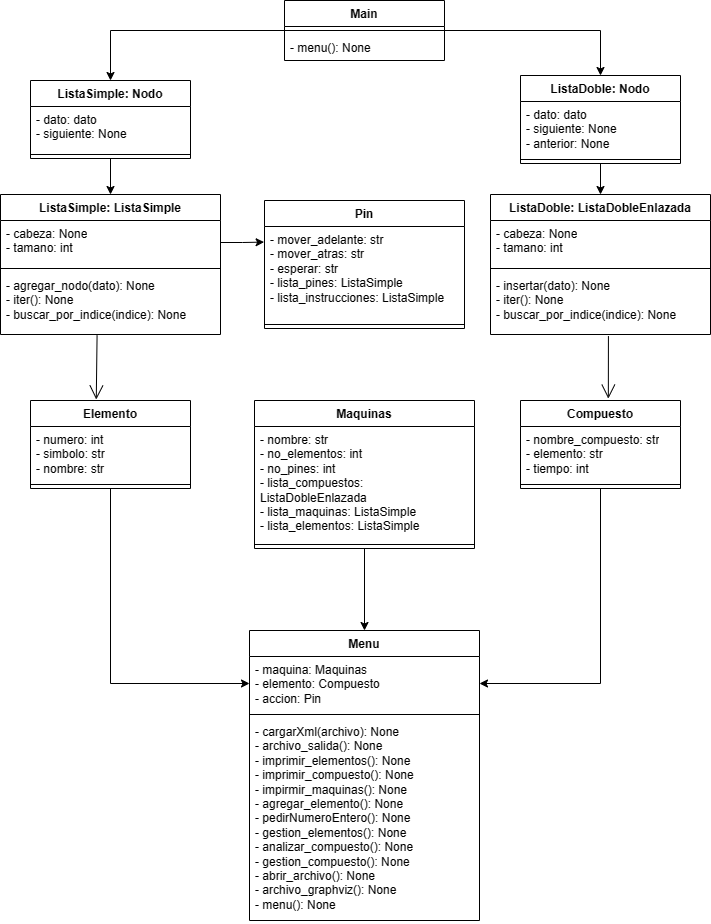

The diagram above was exported from draw.io. Its source (the exported page's mxGraphModel, read from the mxfile embedded in the PNG):
<mxGraphModel dx="716" dy="421" grid="1" gridSize="10" guides="1" tooltips="1" connect="1" arrows="1" fold="1" page="1" pageScale="1" pageWidth="827" pageHeight="1169" math="0" shadow="0">
  <root>
    <mxCell id="0" />
    <mxCell id="1" parent="0" />
    <mxCell id="OkYDphb8ue2rFX8O8Gtz-51" style="edgeStyle=orthogonalEdgeStyle;rounded=0;orthogonalLoop=1;jettySize=auto;html=1;exitX=0.5;exitY=1;exitDx=0;exitDy=0;entryX=1;entryY=0.5;entryDx=0;entryDy=0;" edge="1" parent="1" source="OkYDphb8ue2rFX8O8Gtz-1" target="OkYDphb8ue2rFX8O8Gtz-29">
      <mxGeometry relative="1" as="geometry" />
    </mxCell>
    <mxCell id="OkYDphb8ue2rFX8O8Gtz-1" value="Compuesto" style="swimlane;fontStyle=1;align=center;verticalAlign=top;childLayout=stackLayout;horizontal=1;startSize=26;horizontalStack=0;resizeParent=1;resizeParentMax=0;resizeLast=0;collapsible=1;marginBottom=0;whiteSpace=wrap;html=1;" vertex="1" parent="1">
      <mxGeometry x="570" y="440" width="160" height="88" as="geometry" />
    </mxCell>
    <mxCell id="OkYDphb8ue2rFX8O8Gtz-2" value="- nombre_compuesto: str&lt;br&gt;- elemento: str&lt;br&gt;- tiempo: int" style="text;strokeColor=none;fillColor=none;align=left;verticalAlign=top;spacingLeft=4;spacingRight=4;overflow=hidden;rotatable=0;points=[[0,0.5],[1,0.5]];portConstraint=eastwest;whiteSpace=wrap;html=1;" vertex="1" parent="OkYDphb8ue2rFX8O8Gtz-1">
      <mxGeometry y="26" width="160" height="54" as="geometry" />
    </mxCell>
    <mxCell id="OkYDphb8ue2rFX8O8Gtz-3" value="" style="line;strokeWidth=1;fillColor=none;align=left;verticalAlign=middle;spacingTop=-1;spacingLeft=3;spacingRight=3;rotatable=0;labelPosition=right;points=[];portConstraint=eastwest;strokeColor=inherit;" vertex="1" parent="OkYDphb8ue2rFX8O8Gtz-1">
      <mxGeometry y="80" width="160" height="8" as="geometry" />
    </mxCell>
    <mxCell id="OkYDphb8ue2rFX8O8Gtz-49" style="edgeStyle=orthogonalEdgeStyle;rounded=0;orthogonalLoop=1;jettySize=auto;html=1;exitX=0.5;exitY=1;exitDx=0;exitDy=0;entryX=0;entryY=0.5;entryDx=0;entryDy=0;" edge="1" parent="1" source="OkYDphb8ue2rFX8O8Gtz-5" target="OkYDphb8ue2rFX8O8Gtz-29">
      <mxGeometry relative="1" as="geometry" />
    </mxCell>
    <mxCell id="OkYDphb8ue2rFX8O8Gtz-5" value="Elemento" style="swimlane;fontStyle=1;align=center;verticalAlign=top;childLayout=stackLayout;horizontal=1;startSize=26;horizontalStack=0;resizeParent=1;resizeParentMax=0;resizeLast=0;collapsible=1;marginBottom=0;whiteSpace=wrap;html=1;" vertex="1" parent="1">
      <mxGeometry x="80" y="440" width="160" height="88" as="geometry" />
    </mxCell>
    <mxCell id="OkYDphb8ue2rFX8O8Gtz-6" value="- numero: int&lt;br&gt;- simbolo: str&lt;br&gt;- nombre: str" style="text;strokeColor=none;fillColor=none;align=left;verticalAlign=top;spacingLeft=4;spacingRight=4;overflow=hidden;rotatable=0;points=[[0,0.5],[1,0.5]];portConstraint=eastwest;whiteSpace=wrap;html=1;" vertex="1" parent="OkYDphb8ue2rFX8O8Gtz-5">
      <mxGeometry y="26" width="160" height="54" as="geometry" />
    </mxCell>
    <mxCell id="OkYDphb8ue2rFX8O8Gtz-7" value="" style="line;strokeWidth=1;fillColor=none;align=left;verticalAlign=middle;spacingTop=-1;spacingLeft=3;spacingRight=3;rotatable=0;labelPosition=right;points=[];portConstraint=eastwest;strokeColor=inherit;" vertex="1" parent="OkYDphb8ue2rFX8O8Gtz-5">
      <mxGeometry y="80" width="160" height="8" as="geometry" />
    </mxCell>
    <mxCell id="OkYDphb8ue2rFX8O8Gtz-45" style="edgeStyle=orthogonalEdgeStyle;rounded=0;orthogonalLoop=1;jettySize=auto;html=1;exitX=0.5;exitY=1;exitDx=0;exitDy=0;entryX=0.5;entryY=0;entryDx=0;entryDy=0;" edge="1" parent="1" source="OkYDphb8ue2rFX8O8Gtz-9" target="OkYDphb8ue2rFX8O8Gtz-13">
      <mxGeometry relative="1" as="geometry" />
    </mxCell>
    <mxCell id="OkYDphb8ue2rFX8O8Gtz-9" value="ListaDoble: Nodo" style="swimlane;fontStyle=1;align=center;verticalAlign=top;childLayout=stackLayout;horizontal=1;startSize=26;horizontalStack=0;resizeParent=1;resizeParentMax=0;resizeLast=0;collapsible=1;marginBottom=0;whiteSpace=wrap;html=1;" vertex="1" parent="1">
      <mxGeometry x="570" y="115" width="160" height="88" as="geometry" />
    </mxCell>
    <mxCell id="OkYDphb8ue2rFX8O8Gtz-10" value="- dato: dato&lt;br&gt;- siguiente: None&lt;br&gt;- anterior: None" style="text;strokeColor=none;fillColor=none;align=left;verticalAlign=top;spacingLeft=4;spacingRight=4;overflow=hidden;rotatable=0;points=[[0,0.5],[1,0.5]];portConstraint=eastwest;whiteSpace=wrap;html=1;" vertex="1" parent="OkYDphb8ue2rFX8O8Gtz-9">
      <mxGeometry y="26" width="160" height="54" as="geometry" />
    </mxCell>
    <mxCell id="OkYDphb8ue2rFX8O8Gtz-11" value="" style="line;strokeWidth=1;fillColor=none;align=left;verticalAlign=middle;spacingTop=-1;spacingLeft=3;spacingRight=3;rotatable=0;labelPosition=right;points=[];portConstraint=eastwest;strokeColor=inherit;" vertex="1" parent="OkYDphb8ue2rFX8O8Gtz-9">
      <mxGeometry y="80" width="160" height="8" as="geometry" />
    </mxCell>
    <mxCell id="OkYDphb8ue2rFX8O8Gtz-13" value="ListaDoble: ListaDobleEnlazada" style="swimlane;fontStyle=1;align=center;verticalAlign=top;childLayout=stackLayout;horizontal=1;startSize=26;horizontalStack=0;resizeParent=1;resizeParentMax=0;resizeLast=0;collapsible=1;marginBottom=0;whiteSpace=wrap;html=1;" vertex="1" parent="1">
      <mxGeometry x="540" y="234" width="220" height="140" as="geometry" />
    </mxCell>
    <mxCell id="OkYDphb8ue2rFX8O8Gtz-14" value="- cabeza: None&lt;br&gt;- tamano: int" style="text;strokeColor=none;fillColor=none;align=left;verticalAlign=top;spacingLeft=4;spacingRight=4;overflow=hidden;rotatable=0;points=[[0,0.5],[1,0.5]];portConstraint=eastwest;whiteSpace=wrap;html=1;" vertex="1" parent="OkYDphb8ue2rFX8O8Gtz-13">
      <mxGeometry y="26" width="220" height="44" as="geometry" />
    </mxCell>
    <mxCell id="OkYDphb8ue2rFX8O8Gtz-15" value="" style="line;strokeWidth=1;fillColor=none;align=left;verticalAlign=middle;spacingTop=-1;spacingLeft=3;spacingRight=3;rotatable=0;labelPosition=right;points=[];portConstraint=eastwest;strokeColor=inherit;" vertex="1" parent="OkYDphb8ue2rFX8O8Gtz-13">
      <mxGeometry y="70" width="220" height="8" as="geometry" />
    </mxCell>
    <mxCell id="OkYDphb8ue2rFX8O8Gtz-16" value="- insertar(dato): None&lt;br&gt;- iter(): None&lt;br&gt;- buscar_por_indice(indice): None" style="text;strokeColor=none;fillColor=none;align=left;verticalAlign=top;spacingLeft=4;spacingRight=4;overflow=hidden;rotatable=0;points=[[0,0.5],[1,0.5]];portConstraint=eastwest;whiteSpace=wrap;html=1;" vertex="1" parent="OkYDphb8ue2rFX8O8Gtz-13">
      <mxGeometry y="78" width="220" height="62" as="geometry" />
    </mxCell>
    <mxCell id="OkYDphb8ue2rFX8O8Gtz-44" style="edgeStyle=orthogonalEdgeStyle;rounded=0;orthogonalLoop=1;jettySize=auto;html=1;exitX=0.5;exitY=1;exitDx=0;exitDy=0;entryX=0.5;entryY=0;entryDx=0;entryDy=0;" edge="1" parent="1" source="OkYDphb8ue2rFX8O8Gtz-21" target="OkYDphb8ue2rFX8O8Gtz-24">
      <mxGeometry relative="1" as="geometry" />
    </mxCell>
    <mxCell id="OkYDphb8ue2rFX8O8Gtz-21" value="ListaSimple: Nodo" style="swimlane;fontStyle=1;align=center;verticalAlign=top;childLayout=stackLayout;horizontal=1;startSize=26;horizontalStack=0;resizeParent=1;resizeParentMax=0;resizeLast=0;collapsible=1;marginBottom=0;whiteSpace=wrap;html=1;" vertex="1" parent="1">
      <mxGeometry x="80" y="120" width="160" height="78" as="geometry" />
    </mxCell>
    <mxCell id="OkYDphb8ue2rFX8O8Gtz-22" value="- dato: dato&lt;br&gt;- siguiente: None" style="text;strokeColor=none;fillColor=none;align=left;verticalAlign=top;spacingLeft=4;spacingRight=4;overflow=hidden;rotatable=0;points=[[0,0.5],[1,0.5]];portConstraint=eastwest;whiteSpace=wrap;html=1;" vertex="1" parent="OkYDphb8ue2rFX8O8Gtz-21">
      <mxGeometry y="26" width="160" height="44" as="geometry" />
    </mxCell>
    <mxCell id="OkYDphb8ue2rFX8O8Gtz-23" value="" style="line;strokeWidth=1;fillColor=none;align=left;verticalAlign=middle;spacingTop=-1;spacingLeft=3;spacingRight=3;rotatable=0;labelPosition=right;points=[];portConstraint=eastwest;strokeColor=inherit;" vertex="1" parent="OkYDphb8ue2rFX8O8Gtz-21">
      <mxGeometry y="70" width="160" height="8" as="geometry" />
    </mxCell>
    <mxCell id="OkYDphb8ue2rFX8O8Gtz-24" value="ListaSimple: ListaSimple" style="swimlane;fontStyle=1;align=center;verticalAlign=top;childLayout=stackLayout;horizontal=1;startSize=26;horizontalStack=0;resizeParent=1;resizeParentMax=0;resizeLast=0;collapsible=1;marginBottom=0;whiteSpace=wrap;html=1;" vertex="1" parent="1">
      <mxGeometry x="50" y="234" width="220" height="140" as="geometry" />
    </mxCell>
    <mxCell id="OkYDphb8ue2rFX8O8Gtz-25" value="- cabeza: None&lt;br&gt;- tamano: int" style="text;strokeColor=none;fillColor=none;align=left;verticalAlign=top;spacingLeft=4;spacingRight=4;overflow=hidden;rotatable=0;points=[[0,0.5],[1,0.5]];portConstraint=eastwest;whiteSpace=wrap;html=1;" vertex="1" parent="OkYDphb8ue2rFX8O8Gtz-24">
      <mxGeometry y="26" width="220" height="44" as="geometry" />
    </mxCell>
    <mxCell id="OkYDphb8ue2rFX8O8Gtz-26" value="" style="line;strokeWidth=1;fillColor=none;align=left;verticalAlign=middle;spacingTop=-1;spacingLeft=3;spacingRight=3;rotatable=0;labelPosition=right;points=[];portConstraint=eastwest;strokeColor=inherit;" vertex="1" parent="OkYDphb8ue2rFX8O8Gtz-24">
      <mxGeometry y="70" width="220" height="8" as="geometry" />
    </mxCell>
    <mxCell id="OkYDphb8ue2rFX8O8Gtz-27" value="- agregar_nodo(dato): None&lt;br&gt;- iter(): None&lt;br&gt;- buscar_por_indice(indice): None" style="text;strokeColor=none;fillColor=none;align=left;verticalAlign=top;spacingLeft=4;spacingRight=4;overflow=hidden;rotatable=0;points=[[0,0.5],[1,0.5]];portConstraint=eastwest;whiteSpace=wrap;html=1;" vertex="1" parent="OkYDphb8ue2rFX8O8Gtz-24">
      <mxGeometry y="78" width="220" height="62" as="geometry" />
    </mxCell>
    <mxCell id="OkYDphb8ue2rFX8O8Gtz-52" style="edgeStyle=orthogonalEdgeStyle;rounded=0;orthogonalLoop=1;jettySize=auto;html=1;exitX=0.5;exitY=1;exitDx=0;exitDy=0;entryX=0.5;entryY=0;entryDx=0;entryDy=0;" edge="1" parent="1" source="OkYDphb8ue2rFX8O8Gtz-17" target="OkYDphb8ue2rFX8O8Gtz-28">
      <mxGeometry relative="1" as="geometry" />
    </mxCell>
    <mxCell id="OkYDphb8ue2rFX8O8Gtz-17" value="Maquinas" style="swimlane;fontStyle=1;align=center;verticalAlign=top;childLayout=stackLayout;horizontal=1;startSize=26;horizontalStack=0;resizeParent=1;resizeParentMax=0;resizeLast=0;collapsible=1;marginBottom=0;whiteSpace=wrap;html=1;" vertex="1" parent="1">
      <mxGeometry x="304" y="440" width="220" height="148" as="geometry" />
    </mxCell>
    <mxCell id="OkYDphb8ue2rFX8O8Gtz-18" value="- nombre: str&lt;br&gt;- no_elementos: int&lt;br&gt;- no_pines: int&lt;br&gt;- lista_compuestos: ListaDobleEnlazada&lt;br&gt;- lista_maquinas: ListaSimple&lt;br&gt;- lista_elementos: ListaSimple" style="text;strokeColor=none;fillColor=none;align=left;verticalAlign=top;spacingLeft=4;spacingRight=4;overflow=hidden;rotatable=0;points=[[0,0.5],[1,0.5]];portConstraint=eastwest;whiteSpace=wrap;html=1;" vertex="1" parent="OkYDphb8ue2rFX8O8Gtz-17">
      <mxGeometry y="26" width="220" height="114" as="geometry" />
    </mxCell>
    <mxCell id="OkYDphb8ue2rFX8O8Gtz-19" value="" style="line;strokeWidth=1;fillColor=none;align=left;verticalAlign=middle;spacingTop=-1;spacingLeft=3;spacingRight=3;rotatable=0;labelPosition=right;points=[];portConstraint=eastwest;strokeColor=inherit;" vertex="1" parent="OkYDphb8ue2rFX8O8Gtz-17">
      <mxGeometry y="140" width="220" height="8" as="geometry" />
    </mxCell>
    <mxCell id="OkYDphb8ue2rFX8O8Gtz-28" value="Menu" style="swimlane;fontStyle=1;align=center;verticalAlign=top;childLayout=stackLayout;horizontal=1;startSize=26;horizontalStack=0;resizeParent=1;resizeParentMax=0;resizeLast=0;collapsible=1;marginBottom=0;whiteSpace=wrap;html=1;" vertex="1" parent="1">
      <mxGeometry x="299" y="670" width="230" height="290" as="geometry" />
    </mxCell>
    <mxCell id="OkYDphb8ue2rFX8O8Gtz-29" value="- maquina: Maquinas&lt;br&gt;- elemento: Compuesto&lt;br&gt;- accion: Pin" style="text;strokeColor=none;fillColor=none;align=left;verticalAlign=top;spacingLeft=4;spacingRight=4;overflow=hidden;rotatable=0;points=[[0,0.5],[1,0.5]];portConstraint=eastwest;whiteSpace=wrap;html=1;" vertex="1" parent="OkYDphb8ue2rFX8O8Gtz-28">
      <mxGeometry y="26" width="230" height="54" as="geometry" />
    </mxCell>
    <mxCell id="OkYDphb8ue2rFX8O8Gtz-30" value="" style="line;strokeWidth=1;fillColor=none;align=left;verticalAlign=middle;spacingTop=-1;spacingLeft=3;spacingRight=3;rotatable=0;labelPosition=right;points=[];portConstraint=eastwest;strokeColor=inherit;" vertex="1" parent="OkYDphb8ue2rFX8O8Gtz-28">
      <mxGeometry y="80" width="230" height="8" as="geometry" />
    </mxCell>
    <mxCell id="OkYDphb8ue2rFX8O8Gtz-31" value="- cargarXml(archivo): None&lt;br&gt;- archivo_salida(): None&lt;br&gt;- imprimir_elementos(): None&lt;br&gt;- imprimir_compuesto(): None&lt;br&gt;- impirmir_maquinas(): None&lt;br&gt;- agregar_elemento(): None&lt;br&gt;- pedirNumeroEntero(): None&lt;br&gt;- gestion_elementos(): None&lt;br&gt;- analizar_compuesto(): None&lt;br&gt;- gestion_compuesto(): None&lt;br&gt;- abrir_archivo(): None&lt;br&gt;- archivo_graphviz(): None&lt;br&gt;- menu(): None" style="text;strokeColor=none;fillColor=none;align=left;verticalAlign=top;spacingLeft=4;spacingRight=4;overflow=hidden;rotatable=0;points=[[0,0.5],[1,0.5]];portConstraint=eastwest;whiteSpace=wrap;html=1;" vertex="1" parent="OkYDphb8ue2rFX8O8Gtz-28">
      <mxGeometry y="88" width="230" height="202" as="geometry" />
    </mxCell>
    <mxCell id="OkYDphb8ue2rFX8O8Gtz-32" value="Pin" style="swimlane;fontStyle=1;align=center;verticalAlign=top;childLayout=stackLayout;horizontal=1;startSize=26;horizontalStack=0;resizeParent=1;resizeParentMax=0;resizeLast=0;collapsible=1;marginBottom=0;whiteSpace=wrap;html=1;" vertex="1" parent="1">
      <mxGeometry x="314" y="240" width="200" height="128" as="geometry" />
    </mxCell>
    <mxCell id="OkYDphb8ue2rFX8O8Gtz-33" value="- mover_adelante: str&lt;br&gt;- mover_atras: str&lt;br&gt;- esperar: str&lt;br&gt;- lista_pines: ListaSimple&lt;br&gt;- lista_instrucciones: ListaSimple" style="text;strokeColor=none;fillColor=none;align=left;verticalAlign=top;spacingLeft=4;spacingRight=4;overflow=hidden;rotatable=0;points=[[0,0.5],[1,0.5]];portConstraint=eastwest;whiteSpace=wrap;html=1;" vertex="1" parent="OkYDphb8ue2rFX8O8Gtz-32">
      <mxGeometry y="26" width="200" height="94" as="geometry" />
    </mxCell>
    <mxCell id="OkYDphb8ue2rFX8O8Gtz-34" value="" style="line;strokeWidth=1;fillColor=none;align=left;verticalAlign=middle;spacingTop=-1;spacingLeft=3;spacingRight=3;rotatable=0;labelPosition=right;points=[];portConstraint=eastwest;strokeColor=inherit;" vertex="1" parent="OkYDphb8ue2rFX8O8Gtz-32">
      <mxGeometry y="120" width="200" height="8" as="geometry" />
    </mxCell>
    <mxCell id="OkYDphb8ue2rFX8O8Gtz-42" style="edgeStyle=orthogonalEdgeStyle;rounded=0;orthogonalLoop=1;jettySize=auto;html=1;exitX=0;exitY=0.5;exitDx=0;exitDy=0;entryX=0.5;entryY=0;entryDx=0;entryDy=0;" edge="1" parent="1" source="OkYDphb8ue2rFX8O8Gtz-36" target="OkYDphb8ue2rFX8O8Gtz-21">
      <mxGeometry relative="1" as="geometry" />
    </mxCell>
    <mxCell id="OkYDphb8ue2rFX8O8Gtz-43" style="edgeStyle=orthogonalEdgeStyle;rounded=0;orthogonalLoop=1;jettySize=auto;html=1;exitX=1;exitY=0.5;exitDx=0;exitDy=0;entryX=0.5;entryY=0;entryDx=0;entryDy=0;" edge="1" parent="1" source="OkYDphb8ue2rFX8O8Gtz-36" target="OkYDphb8ue2rFX8O8Gtz-9">
      <mxGeometry relative="1" as="geometry" />
    </mxCell>
    <mxCell id="OkYDphb8ue2rFX8O8Gtz-36" value="Main" style="swimlane;fontStyle=1;align=center;verticalAlign=top;childLayout=stackLayout;horizontal=1;startSize=26;horizontalStack=0;resizeParent=1;resizeParentMax=0;resizeLast=0;collapsible=1;marginBottom=0;whiteSpace=wrap;html=1;" vertex="1" parent="1">
      <mxGeometry x="334" y="40" width="160" height="60" as="geometry" />
    </mxCell>
    <mxCell id="OkYDphb8ue2rFX8O8Gtz-38" value="" style="line;strokeWidth=1;fillColor=none;align=left;verticalAlign=middle;spacingTop=-1;spacingLeft=3;spacingRight=3;rotatable=0;labelPosition=right;points=[];portConstraint=eastwest;strokeColor=inherit;" vertex="1" parent="OkYDphb8ue2rFX8O8Gtz-36">
      <mxGeometry y="26" width="160" height="8" as="geometry" />
    </mxCell>
    <mxCell id="OkYDphb8ue2rFX8O8Gtz-39" value="- menu(): None" style="text;strokeColor=none;fillColor=none;align=left;verticalAlign=top;spacingLeft=4;spacingRight=4;overflow=hidden;rotatable=0;points=[[0,0.5],[1,0.5]];portConstraint=eastwest;whiteSpace=wrap;html=1;" vertex="1" parent="OkYDphb8ue2rFX8O8Gtz-36">
      <mxGeometry y="34" width="160" height="26" as="geometry" />
    </mxCell>
    <mxCell id="OkYDphb8ue2rFX8O8Gtz-47" style="edgeStyle=orthogonalEdgeStyle;rounded=0;orthogonalLoop=1;jettySize=auto;html=1;exitX=1;exitY=0.5;exitDx=0;exitDy=0;entryX=-0.002;entryY=0.166;entryDx=0;entryDy=0;entryPerimeter=0;" edge="1" parent="1" source="OkYDphb8ue2rFX8O8Gtz-25" target="OkYDphb8ue2rFX8O8Gtz-33">
      <mxGeometry relative="1" as="geometry" />
    </mxCell>
    <mxCell id="OkYDphb8ue2rFX8O8Gtz-48" value="" style="endArrow=open;endFill=1;endSize=12;html=1;rounded=0;exitX=0.439;exitY=1.011;exitDx=0;exitDy=0;exitPerimeter=0;entryX=0.411;entryY=-0.011;entryDx=0;entryDy=0;entryPerimeter=0;" edge="1" parent="1" source="OkYDphb8ue2rFX8O8Gtz-27" target="OkYDphb8ue2rFX8O8Gtz-5">
      <mxGeometry width="160" relative="1" as="geometry">
        <mxPoint x="330" y="400" as="sourcePoint" />
        <mxPoint x="490" y="400" as="targetPoint" />
      </mxGeometry>
    </mxCell>
    <mxCell id="OkYDphb8ue2rFX8O8Gtz-50" value="" style="endArrow=open;endFill=1;endSize=12;html=1;rounded=0;exitX=0.536;exitY=1.025;exitDx=0;exitDy=0;exitPerimeter=0;entryX=0.549;entryY=-0.021;entryDx=0;entryDy=0;entryPerimeter=0;" edge="1" parent="1" source="OkYDphb8ue2rFX8O8Gtz-16" target="OkYDphb8ue2rFX8O8Gtz-1">
      <mxGeometry width="160" relative="1" as="geometry">
        <mxPoint x="330" y="400" as="sourcePoint" />
        <mxPoint x="490" y="400" as="targetPoint" />
      </mxGeometry>
    </mxCell>
  </root>
</mxGraphModel>